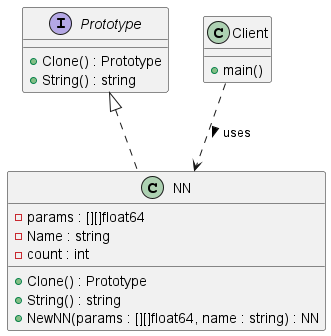

The diagram above was rendered by PlantUML. Its source (embedded in the PNG):
@startuml

' Define Prototype Interface
interface Prototype {
    +Clone() : Prototype
    +String() : string
}

' Define Concrete Prototype
class NN {
    -params : [][]float64
    -Name : string
    -count : int
    +Clone() : Prototype
    +String() : string
    +NewNN(params : [][]float64, name : string) : NN
}

' Client that uses the Prototype
class Client {
    +main()
}

' Relationships
Prototype <|.. NN
Client .down.> NN : uses >

@enduml